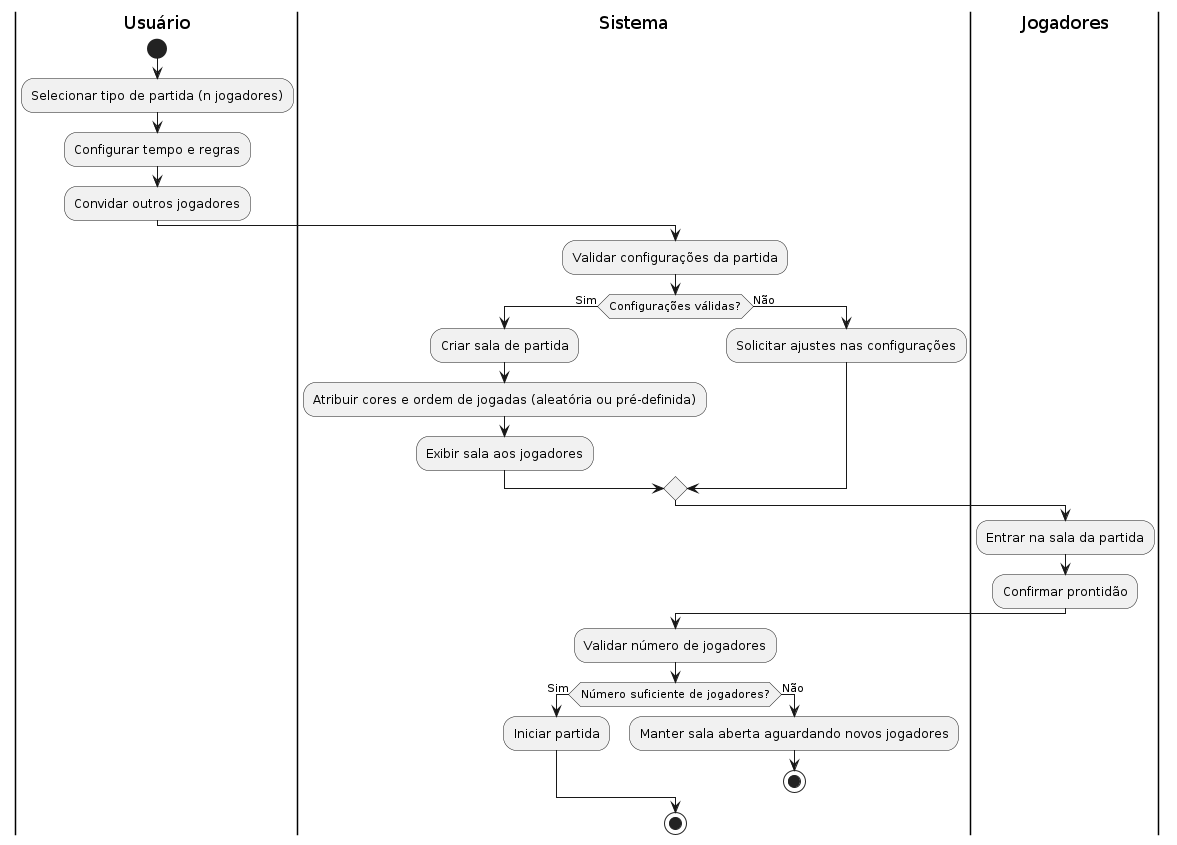

The diagram above was rendered by PlantUML. Its source (embedded in the PNG):
@startuml diagramaAtividades1
|Usuário|
start
:Selecionar tipo de partida (n jogadores);
:Configurar tempo e regras;
:Convidar outros jogadores;

|Sistema|
:Validar configurações da partida;

if (Configurações válidas?) then (Sim)
  :Criar sala de partida;
  :Atribuir cores e ordem de jogadas (aleatória ou pré-definida);
  :Exibir sala aos jogadores;
else (Não)
  :Solicitar ajustes nas configurações;
endif

|Jogadores|
:Entrar na sala da partida;
:Confirmar prontidão;
|Sistema|
:Validar número de jogadores;

if (Número suficiente de jogadores?) then (Sim)
  :Iniciar partida;
else (Não)
  :Manter sala aberta aguardando novos jogadores;
  stop
endif

stop
@enduml